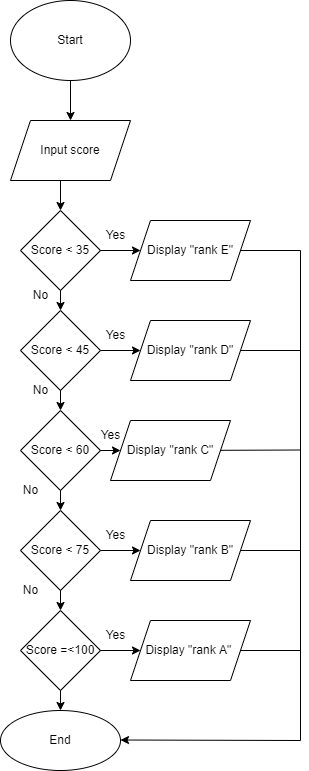

The diagram above was exported from draw.io. Its source (the exported page's mxGraphModel, read from the mxfile embedded in the PNG):
<mxGraphModel dx="782" dy="371" grid="1" gridSize="10" guides="1" tooltips="1" connect="1" arrows="1" fold="1" page="1" pageScale="1" pageWidth="850" pageHeight="1100" math="0" shadow="0">
  <root>
    <mxCell id="0" />
    <mxCell id="1" parent="0" />
    <mxCell id="eMpq5CxIuJ8lim6MPh0Q-1" value="Start" style="ellipse;whiteSpace=wrap;html=1;" vertex="1" parent="1">
      <mxGeometry x="340" y="160" width="120" height="80" as="geometry" />
    </mxCell>
    <mxCell id="eMpq5CxIuJ8lim6MPh0Q-2" value="" style="endArrow=classic;html=1;rounded=0;" edge="1" parent="1" target="eMpq5CxIuJ8lim6MPh0Q-3">
      <mxGeometry width="50" height="50" relative="1" as="geometry">
        <mxPoint x="400" y="240" as="sourcePoint" />
        <mxPoint x="400" y="280" as="targetPoint" />
      </mxGeometry>
    </mxCell>
    <mxCell id="eMpq5CxIuJ8lim6MPh0Q-3" value="Input score" style="shape=parallelogram;perimeter=parallelogramPerimeter;whiteSpace=wrap;html=1;fixedSize=1;" vertex="1" parent="1">
      <mxGeometry x="340" y="280" width="120" height="60" as="geometry" />
    </mxCell>
    <mxCell id="eMpq5CxIuJ8lim6MPh0Q-4" value="" style="endArrow=classic;html=1;rounded=0;" edge="1" parent="1" target="eMpq5CxIuJ8lim6MPh0Q-5">
      <mxGeometry width="50" height="50" relative="1" as="geometry">
        <mxPoint x="390" y="340" as="sourcePoint" />
        <mxPoint x="390" y="390" as="targetPoint" />
      </mxGeometry>
    </mxCell>
    <mxCell id="eMpq5CxIuJ8lim6MPh0Q-5" value="Score &amp;lt; 35" style="rhombus;whiteSpace=wrap;html=1;" vertex="1" parent="1">
      <mxGeometry x="350" y="370" width="80" height="80" as="geometry" />
    </mxCell>
    <mxCell id="eMpq5CxIuJ8lim6MPh0Q-7" value="" style="endArrow=classic;html=1;rounded=0;" edge="1" parent="1" target="eMpq5CxIuJ8lim6MPh0Q-8">
      <mxGeometry width="50" height="50" relative="1" as="geometry">
        <mxPoint x="430" y="410" as="sourcePoint" />
        <mxPoint x="490" y="410" as="targetPoint" />
      </mxGeometry>
    </mxCell>
    <mxCell id="eMpq5CxIuJ8lim6MPh0Q-8" value="Display &quot;rank E&quot;" style="shape=parallelogram;perimeter=parallelogramPerimeter;whiteSpace=wrap;html=1;fixedSize=1;" vertex="1" parent="1">
      <mxGeometry x="460" y="380" width="120" height="60" as="geometry" />
    </mxCell>
    <mxCell id="eMpq5CxIuJ8lim6MPh0Q-9" value="Yes" style="text;html=1;align=center;verticalAlign=middle;resizable=0;points=[];autosize=1;strokeColor=none;fillColor=none;" vertex="1" parent="1">
      <mxGeometry x="425" y="380" width="40" height="30" as="geometry" />
    </mxCell>
    <mxCell id="eMpq5CxIuJ8lim6MPh0Q-10" value="" style="endArrow=classic;html=1;rounded=0;" edge="1" parent="1">
      <mxGeometry width="50" height="50" relative="1" as="geometry">
        <mxPoint x="390" y="450" as="sourcePoint" />
        <mxPoint x="390" y="470" as="targetPoint" />
      </mxGeometry>
    </mxCell>
    <mxCell id="eMpq5CxIuJ8lim6MPh0Q-13" value="Score &amp;lt; 45" style="rhombus;whiteSpace=wrap;html=1;" vertex="1" parent="1">
      <mxGeometry x="350" y="470" width="80" height="80" as="geometry" />
    </mxCell>
    <mxCell id="eMpq5CxIuJ8lim6MPh0Q-14" value="" style="endArrow=classic;html=1;rounded=0;" edge="1" parent="1" target="eMpq5CxIuJ8lim6MPh0Q-15">
      <mxGeometry width="50" height="50" relative="1" as="geometry">
        <mxPoint x="430" y="510" as="sourcePoint" />
        <mxPoint x="490" y="510" as="targetPoint" />
      </mxGeometry>
    </mxCell>
    <mxCell id="eMpq5CxIuJ8lim6MPh0Q-15" value="Display &quot;rank D&quot;" style="shape=parallelogram;perimeter=parallelogramPerimeter;whiteSpace=wrap;html=1;fixedSize=1;" vertex="1" parent="1">
      <mxGeometry x="460" y="480" width="120" height="60" as="geometry" />
    </mxCell>
    <mxCell id="eMpq5CxIuJ8lim6MPh0Q-16" value="Yes" style="text;html=1;align=center;verticalAlign=middle;resizable=0;points=[];autosize=1;strokeColor=none;fillColor=none;" vertex="1" parent="1">
      <mxGeometry x="425" y="480" width="40" height="30" as="geometry" />
    </mxCell>
    <mxCell id="eMpq5CxIuJ8lim6MPh0Q-17" value="" style="endArrow=classic;html=1;rounded=0;" edge="1" parent="1">
      <mxGeometry width="50" height="50" relative="1" as="geometry">
        <mxPoint x="390" y="550" as="sourcePoint" />
        <mxPoint x="390" y="570" as="targetPoint" />
      </mxGeometry>
    </mxCell>
    <mxCell id="eMpq5CxIuJ8lim6MPh0Q-18" value="" style="endArrow=none;html=1;rounded=0;" edge="1" parent="1">
      <mxGeometry width="50" height="50" relative="1" as="geometry">
        <mxPoint x="570" y="410" as="sourcePoint" />
        <mxPoint x="630" y="410" as="targetPoint" />
      </mxGeometry>
    </mxCell>
    <mxCell id="eMpq5CxIuJ8lim6MPh0Q-19" value="" style="endArrow=none;html=1;rounded=0;" edge="1" parent="1">
      <mxGeometry width="50" height="50" relative="1" as="geometry">
        <mxPoint x="570" y="510" as="sourcePoint" />
        <mxPoint x="630" y="510" as="targetPoint" />
      </mxGeometry>
    </mxCell>
    <mxCell id="eMpq5CxIuJ8lim6MPh0Q-28" value="Score &amp;lt; 60" style="rhombus;whiteSpace=wrap;html=1;" vertex="1" parent="1">
      <mxGeometry x="350" y="570" width="80" height="80" as="geometry" />
    </mxCell>
    <mxCell id="eMpq5CxIuJ8lim6MPh0Q-29" value="" style="endArrow=classic;html=1;rounded=0;exitX=1;exitY=0.5;exitDx=0;exitDy=0;" edge="1" parent="1" target="eMpq5CxIuJ8lim6MPh0Q-30" source="eMpq5CxIuJ8lim6MPh0Q-28">
      <mxGeometry width="50" height="50" relative="1" as="geometry">
        <mxPoint x="430" y="620" as="sourcePoint" />
        <mxPoint x="490" y="620" as="targetPoint" />
      </mxGeometry>
    </mxCell>
    <mxCell id="eMpq5CxIuJ8lim6MPh0Q-30" value="Display &quot;rank C&quot;" style="shape=parallelogram;perimeter=parallelogramPerimeter;whiteSpace=wrap;html=1;fixedSize=1;" vertex="1" parent="1">
      <mxGeometry x="440" y="580" width="120" height="60" as="geometry" />
    </mxCell>
    <mxCell id="eMpq5CxIuJ8lim6MPh0Q-31" value="Yes" style="text;html=1;align=center;verticalAlign=middle;resizable=0;points=[];autosize=1;strokeColor=none;fillColor=none;" vertex="1" parent="1">
      <mxGeometry x="420" y="580" width="40" height="30" as="geometry" />
    </mxCell>
    <mxCell id="eMpq5CxIuJ8lim6MPh0Q-33" value="" style="endArrow=none;html=1;rounded=0;" edge="1" parent="1" source="eMpq5CxIuJ8lim6MPh0Q-30">
      <mxGeometry width="50" height="50" relative="1" as="geometry">
        <mxPoint x="570" y="609.5" as="sourcePoint" />
        <mxPoint x="630" y="609.5" as="targetPoint" />
      </mxGeometry>
    </mxCell>
    <mxCell id="eMpq5CxIuJ8lim6MPh0Q-34" value="Score &amp;lt; 75" style="rhombus;whiteSpace=wrap;html=1;" vertex="1" parent="1">
      <mxGeometry x="350" y="670" width="80" height="80" as="geometry" />
    </mxCell>
    <mxCell id="eMpq5CxIuJ8lim6MPh0Q-35" value="" style="endArrow=classic;html=1;rounded=0;" edge="1" parent="1" target="eMpq5CxIuJ8lim6MPh0Q-36">
      <mxGeometry width="50" height="50" relative="1" as="geometry">
        <mxPoint x="430" y="710" as="sourcePoint" />
        <mxPoint x="490" y="710" as="targetPoint" />
      </mxGeometry>
    </mxCell>
    <mxCell id="eMpq5CxIuJ8lim6MPh0Q-36" value="Display &quot;rank B&quot;" style="shape=parallelogram;perimeter=parallelogramPerimeter;whiteSpace=wrap;html=1;fixedSize=1;" vertex="1" parent="1">
      <mxGeometry x="460" y="680" width="120" height="60" as="geometry" />
    </mxCell>
    <mxCell id="eMpq5CxIuJ8lim6MPh0Q-37" value="Yes" style="text;html=1;align=center;verticalAlign=middle;resizable=0;points=[];autosize=1;strokeColor=none;fillColor=none;" vertex="1" parent="1">
      <mxGeometry x="425" y="680" width="40" height="30" as="geometry" />
    </mxCell>
    <mxCell id="eMpq5CxIuJ8lim6MPh0Q-38" value="" style="endArrow=classic;html=1;rounded=0;" edge="1" parent="1">
      <mxGeometry width="50" height="50" relative="1" as="geometry">
        <mxPoint x="390" y="750" as="sourcePoint" />
        <mxPoint x="390" y="770" as="targetPoint" />
      </mxGeometry>
    </mxCell>
    <mxCell id="eMpq5CxIuJ8lim6MPh0Q-39" value="" style="endArrow=none;html=1;rounded=0;" edge="1" parent="1">
      <mxGeometry width="50" height="50" relative="1" as="geometry">
        <mxPoint x="570" y="710" as="sourcePoint" />
        <mxPoint x="630" y="710" as="targetPoint" />
      </mxGeometry>
    </mxCell>
    <mxCell id="eMpq5CxIuJ8lim6MPh0Q-41" value="" style="endArrow=classic;html=1;rounded=0;entryX=0.5;entryY=0;entryDx=0;entryDy=0;" edge="1" parent="1" source="eMpq5CxIuJ8lim6MPh0Q-28" target="eMpq5CxIuJ8lim6MPh0Q-34">
      <mxGeometry width="50" height="50" relative="1" as="geometry">
        <mxPoint x="390" y="640" as="sourcePoint" />
        <mxPoint x="389.5" y="690" as="targetPoint" />
      </mxGeometry>
    </mxCell>
    <mxCell id="eMpq5CxIuJ8lim6MPh0Q-43" value="Score =&amp;lt;100" style="rhombus;whiteSpace=wrap;html=1;" vertex="1" parent="1">
      <mxGeometry x="350" y="770" width="80" height="80" as="geometry" />
    </mxCell>
    <mxCell id="eMpq5CxIuJ8lim6MPh0Q-44" value="" style="endArrow=classic;html=1;rounded=0;" edge="1" parent="1" target="eMpq5CxIuJ8lim6MPh0Q-45">
      <mxGeometry width="50" height="50" relative="1" as="geometry">
        <mxPoint x="430" y="810" as="sourcePoint" />
        <mxPoint x="490" y="810" as="targetPoint" />
      </mxGeometry>
    </mxCell>
    <mxCell id="eMpq5CxIuJ8lim6MPh0Q-45" value="Display &quot;rank A&quot;&amp;nbsp;" style="shape=parallelogram;perimeter=parallelogramPerimeter;whiteSpace=wrap;html=1;fixedSize=1;" vertex="1" parent="1">
      <mxGeometry x="460" y="780" width="120" height="60" as="geometry" />
    </mxCell>
    <mxCell id="eMpq5CxIuJ8lim6MPh0Q-46" value="Yes" style="text;html=1;align=center;verticalAlign=middle;resizable=0;points=[];autosize=1;strokeColor=none;fillColor=none;" vertex="1" parent="1">
      <mxGeometry x="425" y="780" width="40" height="30" as="geometry" />
    </mxCell>
    <mxCell id="eMpq5CxIuJ8lim6MPh0Q-47" value="" style="endArrow=classic;html=1;rounded=0;" edge="1" parent="1">
      <mxGeometry width="50" height="50" relative="1" as="geometry">
        <mxPoint x="390" y="850" as="sourcePoint" />
        <mxPoint x="390" y="870" as="targetPoint" />
      </mxGeometry>
    </mxCell>
    <mxCell id="eMpq5CxIuJ8lim6MPh0Q-48" value="" style="endArrow=none;html=1;rounded=0;" edge="1" parent="1">
      <mxGeometry width="50" height="50" relative="1" as="geometry">
        <mxPoint x="570" y="810" as="sourcePoint" />
        <mxPoint x="630" y="810" as="targetPoint" />
      </mxGeometry>
    </mxCell>
    <mxCell id="eMpq5CxIuJ8lim6MPh0Q-49" value="End" style="ellipse;whiteSpace=wrap;html=1;" vertex="1" parent="1">
      <mxGeometry x="330" y="870" width="120" height="60" as="geometry" />
    </mxCell>
    <mxCell id="eMpq5CxIuJ8lim6MPh0Q-51" value="" style="endArrow=none;html=1;rounded=0;" edge="1" parent="1">
      <mxGeometry width="50" height="50" relative="1" as="geometry">
        <mxPoint x="630" y="900" as="sourcePoint" />
        <mxPoint x="630" y="410" as="targetPoint" />
      </mxGeometry>
    </mxCell>
    <mxCell id="eMpq5CxIuJ8lim6MPh0Q-52" value="" style="endArrow=classic;html=1;rounded=0;" edge="1" parent="1">
      <mxGeometry width="50" height="50" relative="1" as="geometry">
        <mxPoint x="630" y="900" as="sourcePoint" />
        <mxPoint x="450" y="899.5" as="targetPoint" />
      </mxGeometry>
    </mxCell>
    <mxCell id="eMpq5CxIuJ8lim6MPh0Q-54" value="No" style="text;html=1;align=center;verticalAlign=middle;resizable=0;points=[];autosize=1;strokeColor=none;fillColor=none;" vertex="1" parent="1">
      <mxGeometry x="350" y="440" width="40" height="30" as="geometry" />
    </mxCell>
    <mxCell id="eMpq5CxIuJ8lim6MPh0Q-55" value="No" style="text;html=1;align=center;verticalAlign=middle;resizable=0;points=[];autosize=1;strokeColor=none;fillColor=none;" vertex="1" parent="1">
      <mxGeometry x="350" y="535" width="40" height="30" as="geometry" />
    </mxCell>
    <mxCell id="eMpq5CxIuJ8lim6MPh0Q-56" value="No" style="text;html=1;align=center;verticalAlign=middle;resizable=0;points=[];autosize=1;strokeColor=none;fillColor=none;" vertex="1" parent="1">
      <mxGeometry x="340" y="635" width="40" height="30" as="geometry" />
    </mxCell>
    <mxCell id="eMpq5CxIuJ8lim6MPh0Q-57" value="No" style="text;html=1;align=center;verticalAlign=middle;resizable=0;points=[];autosize=1;strokeColor=none;fillColor=none;" vertex="1" parent="1">
      <mxGeometry x="340" y="735" width="40" height="30" as="geometry" />
    </mxCell>
  </root>
</mxGraphModel>